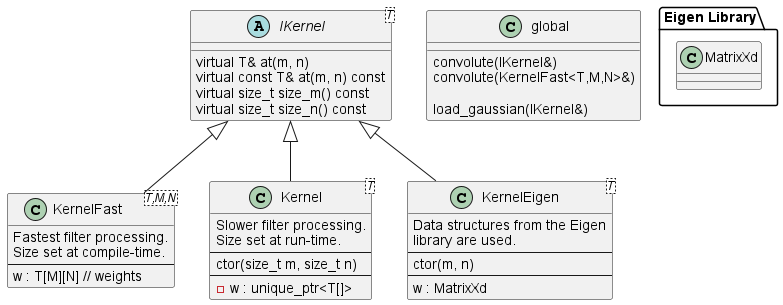

The diagram above was rendered by PlantUML. Its source (embedded in the PNG):
@startuml

abstract IKernel<T> {
    virtual T& at(m, n)
    virtual const T& at(m, n) const
    virtual size_t size_m() const
    virtual size_t size_n() const
}

class KernelFast<T,M,N> {
    Fastest filter processing.
    Size set at compile-time.
    ---
    {field} w : T[M][N] // weights
}

class Kernel<T> {
    Slower filter processing.
    Size set at run-time.
    ---
    ctor(size_t m, size_t n)
    ---
    - w : unique_ptr<T[]>
}

package "Eigen Library" {
    class MatrixXd
}

class KernelEigen<T> {
    Data structures from the Eigen
    library are used.
    ---
    ctor(m, n)
    ---
    w : MatrixXd
}


IKernel <|-- KernelFast
IKernel <|-- Kernel
IKernel <|-- KernelEigen


class global {
    convolute(IKernel&)
    convolute(KernelFast<T,M,N>&)

    load_gaussian(IKernel&)
}



@enduml